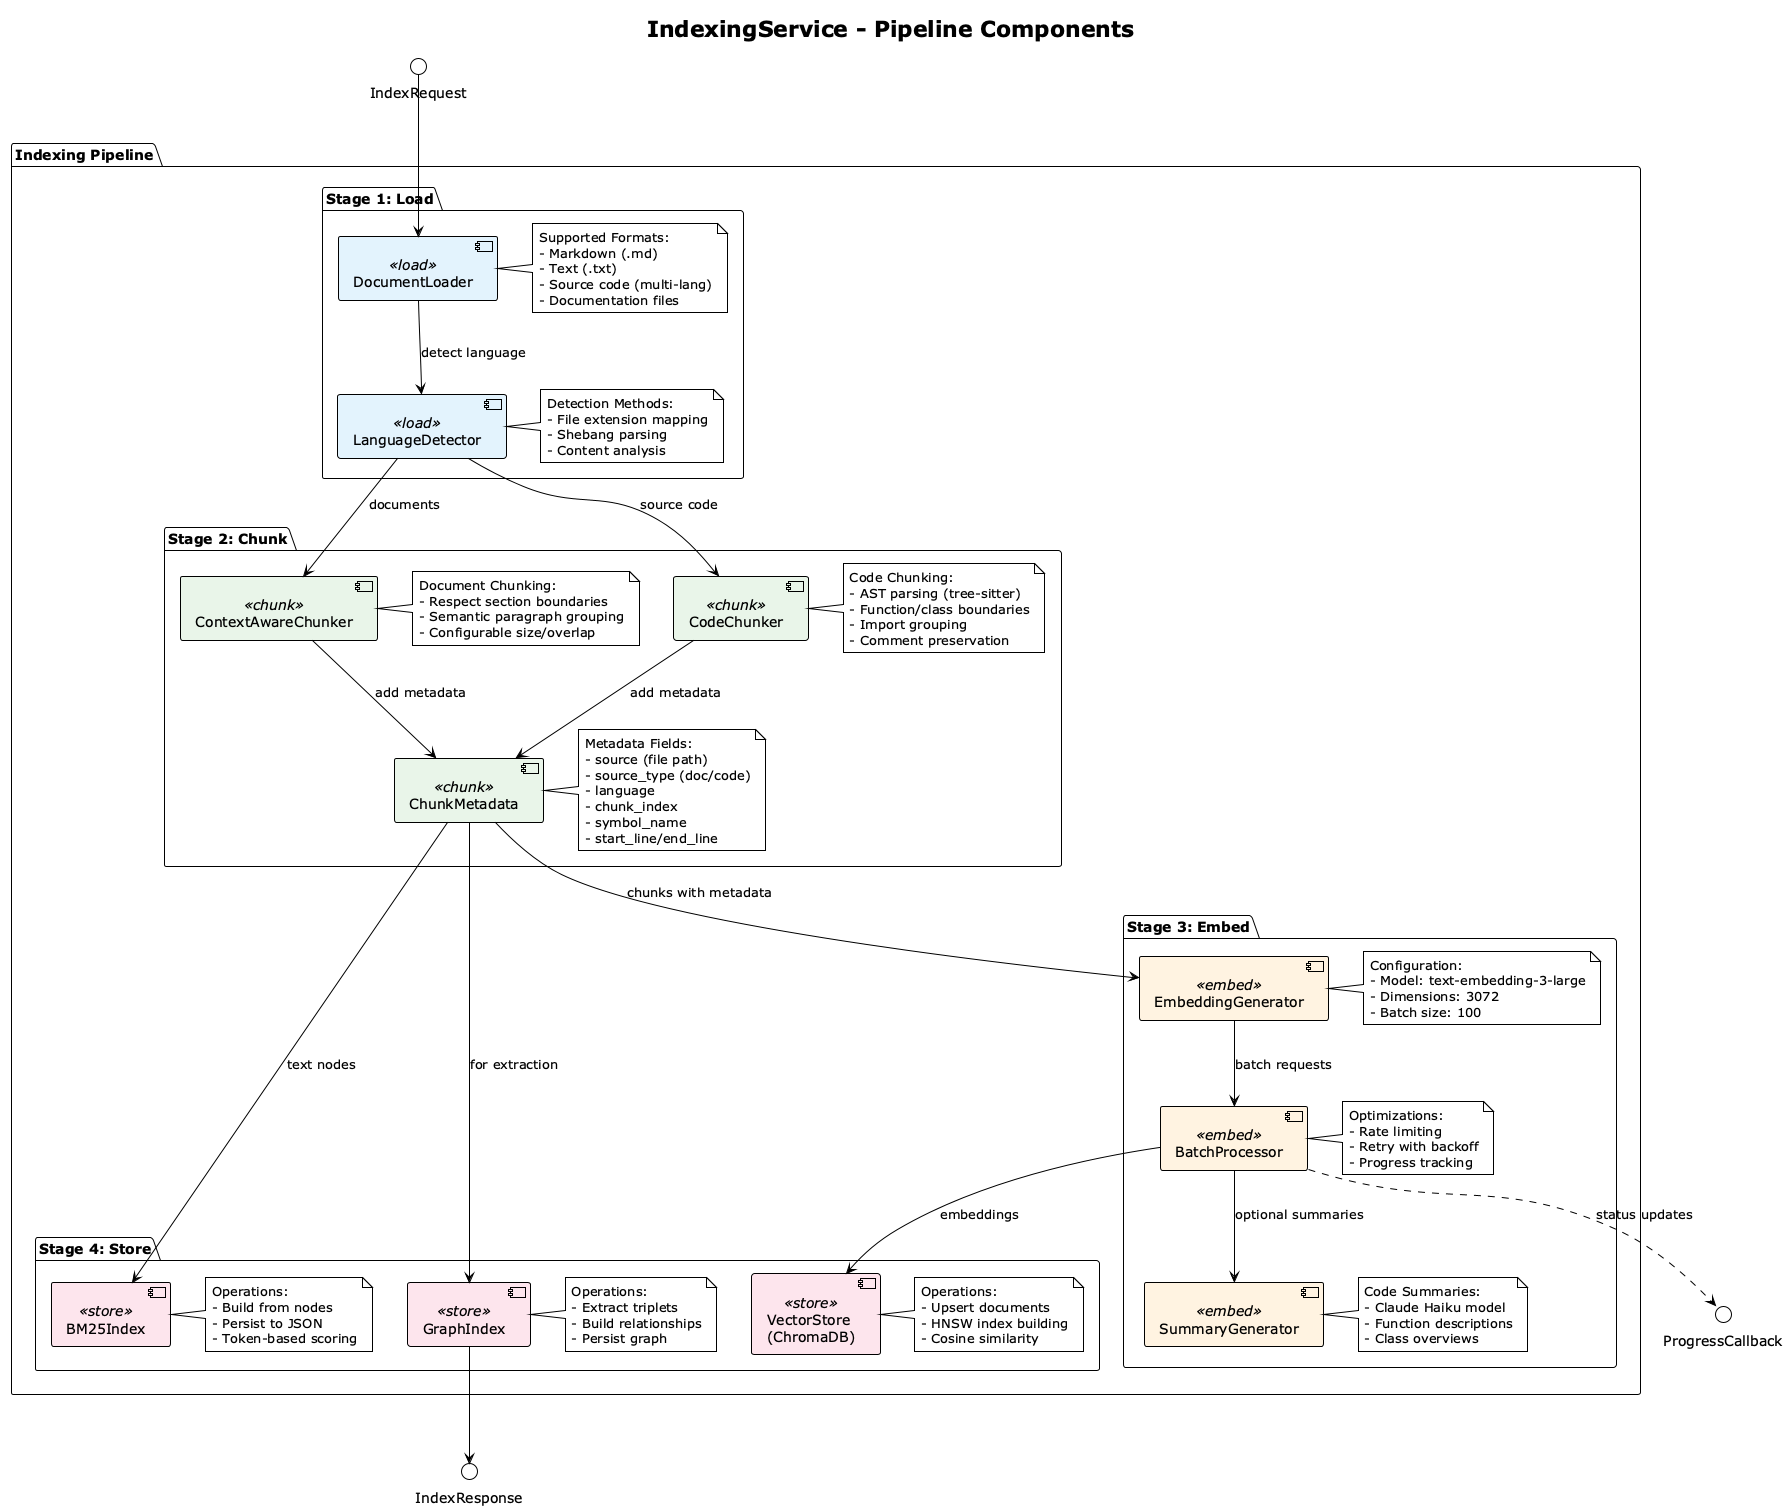

The diagram above was rendered by PlantUML. Its source (embedded in the PNG):
@startuml Indexing Pipeline
!theme plain
skinparam backgroundColor #FEFEFE

title IndexingService - Pipeline Components

skinparam component {
    BackgroundColor<<load>> #E3F2FD
    BackgroundColor<<chunk>> #E8F5E9
    BackgroundColor<<embed>> #FFF3E0
    BackgroundColor<<store>> #FCE4EC
}

package "Indexing Pipeline" {

    ' Stage 1: Document Loading
    package "Stage 1: Load" {
        component [DocumentLoader] <<load>> as loader
        note right of loader
            Supported Formats:
            - Markdown (.md)
            - Text (.txt)
            - Source code (multi-lang)
            - Documentation files
        end note

        component [LanguageDetector] <<load>> as lang_detect
        note right of lang_detect
            Detection Methods:
            - File extension mapping
            - Shebang parsing
            - Content analysis
        end note
    }

    ' Stage 2: Chunking
    package "Stage 2: Chunk" {
        component [ContextAwareChunker] <<chunk>> as text_chunk
        note right of text_chunk
            Document Chunking:
            - Respect section boundaries
            - Semantic paragraph grouping
            - Configurable size/overlap
        end note

        component [CodeChunker] <<chunk>> as code_chunk
        note right of code_chunk
            Code Chunking:
            - AST parsing (tree-sitter)
            - Function/class boundaries
            - Import grouping
            - Comment preservation
        end note

        component [ChunkMetadata] <<chunk>> as chunk_meta
        note right of chunk_meta
            Metadata Fields:
            - source (file path)
            - source_type (doc/code)
            - language
            - chunk_index
            - symbol_name
            - start_line/end_line
        end note
    }

    ' Stage 3: Embedding
    package "Stage 3: Embed" {
        component [EmbeddingGenerator] <<embed>> as embedder
        note right of embedder
            Configuration:
            - Model: text-embedding-3-large
            - Dimensions: 3072
            - Batch size: 100
        end note

        component [BatchProcessor] <<embed>> as batcher
        note right of batcher
            Optimizations:
            - Rate limiting
            - Retry with backoff
            - Progress tracking
        end note

        component [SummaryGenerator] <<embed>> as summarizer
        note right of summarizer
            Code Summaries:
            - Claude Haiku model
            - Function descriptions
            - Class overviews
        end note
    }

    ' Stage 4: Storage
    package "Stage 4: Store" {
        component "VectorStore\n(ChromaDB)" <<store>> as vector_db
        note right of vector_db
            Operations:
            - Upsert documents
            - HNSW index building
            - Cosine similarity
        end note

        component [BM25Index] <<store>> as bm25_idx
        note right of bm25_idx
            Operations:
            - Build from nodes
            - Persist to JSON
            - Token-based scoring
        end note

        component [GraphIndex] <<store>> as graph_idx
        note right of graph_idx
            Operations:
            - Extract triplets
            - Build relationships
            - Persist graph
        end note
    }
}

' Flow connections
loader --> lang_detect : detect language
lang_detect --> text_chunk : documents
lang_detect --> code_chunk : source code

text_chunk --> chunk_meta : add metadata
code_chunk --> chunk_meta : add metadata

chunk_meta --> embedder : chunks with metadata
embedder --> batcher : batch requests
batcher --> summarizer : optional summaries

batcher --> vector_db : embeddings
chunk_meta --> bm25_idx : text nodes
chunk_meta --> graph_idx : for extraction

' Pipeline interface
interface "IndexRequest" as idx_req
interface "IndexResponse" as idx_resp
interface "ProgressCallback" as progress

idx_req --> loader
graph_idx --> idx_resp
batcher ..> progress : status updates

@enduml